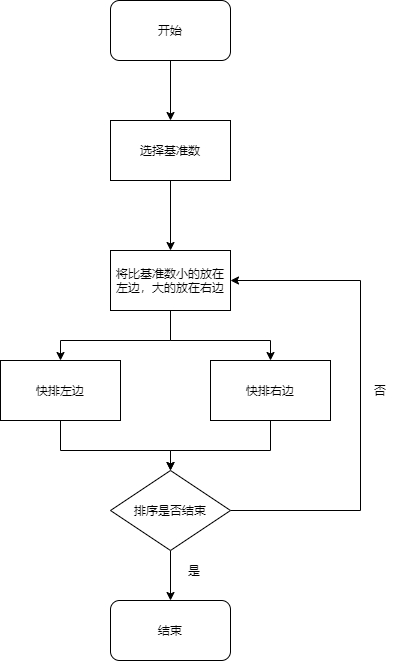

The diagram above was exported from draw.io. Its source (the exported page's mxGraphModel, read from the mxfile embedded in the PNG):
<mxGraphModel dx="990" dy="575" grid="1" gridSize="10" guides="1" tooltips="1" connect="1" arrows="1" fold="1" page="1" pageScale="1" pageWidth="827" pageHeight="1169" math="0" shadow="0">
  <root>
    <mxCell id="0" />
    <mxCell id="1" parent="0" />
    <mxCell id="10" style="edgeStyle=orthogonalEdgeStyle;rounded=0;orthogonalLoop=1;jettySize=auto;html=1;exitX=0.5;exitY=1;exitDx=0;exitDy=0;entryX=0.5;entryY=0;entryDx=0;entryDy=0;" parent="1" edge="1">
      <mxGeometry relative="1" as="geometry">
        <mxPoint x="390" y="280" as="sourcePoint" />
        <mxPoint x="390" y="350" as="targetPoint" />
      </mxGeometry>
    </mxCell>
    <mxCell id="11" style="edgeStyle=orthogonalEdgeStyle;rounded=0;orthogonalLoop=1;jettySize=auto;html=1;exitX=0.5;exitY=1;exitDx=0;exitDy=0;entryX=0.5;entryY=0;entryDx=0;entryDy=0;" parent="1" edge="1">
      <mxGeometry relative="1" as="geometry">
        <mxPoint x="390" y="410" as="sourcePoint" />
        <mxPoint x="280" y="460" as="targetPoint" />
        <Array as="points">
          <mxPoint x="390" y="440" />
          <mxPoint x="280" y="440" />
        </Array>
      </mxGeometry>
    </mxCell>
    <mxCell id="12" style="edgeStyle=orthogonalEdgeStyle;rounded=0;orthogonalLoop=1;jettySize=auto;html=1;exitX=0.5;exitY=1;exitDx=0;exitDy=0;" parent="1" edge="1">
      <mxGeometry relative="1" as="geometry">
        <mxPoint x="390" y="410" as="sourcePoint" />
        <mxPoint x="490" y="460" as="targetPoint" />
        <Array as="points">
          <mxPoint x="390" y="440" />
          <mxPoint x="490" y="440" />
        </Array>
      </mxGeometry>
    </mxCell>
    <mxCell id="13" style="edgeStyle=orthogonalEdgeStyle;rounded=0;orthogonalLoop=1;jettySize=auto;html=1;exitX=0.5;exitY=1;exitDx=0;exitDy=0;" parent="1" target="8" edge="1">
      <mxGeometry relative="1" as="geometry">
        <mxPoint x="280" y="520" as="sourcePoint" />
        <Array as="points">
          <mxPoint x="280" y="550" />
          <mxPoint x="390" y="550" />
        </Array>
      </mxGeometry>
    </mxCell>
    <mxCell id="14" style="edgeStyle=orthogonalEdgeStyle;rounded=0;orthogonalLoop=1;jettySize=auto;html=1;exitX=0.5;exitY=1;exitDx=0;exitDy=0;entryX=0.5;entryY=0;entryDx=0;entryDy=0;" parent="1" target="8" edge="1">
      <mxGeometry relative="1" as="geometry">
        <mxPoint x="490" y="520" as="sourcePoint" />
        <Array as="points">
          <mxPoint x="490" y="550" />
          <mxPoint x="390" y="550" />
        </Array>
      </mxGeometry>
    </mxCell>
    <mxCell id="15" style="edgeStyle=orthogonalEdgeStyle;rounded=0;orthogonalLoop=1;jettySize=auto;html=1;exitX=0.5;exitY=1;exitDx=0;exitDy=0;" parent="1" source="8" edge="1">
      <mxGeometry relative="1" as="geometry">
        <mxPoint x="390" y="700" as="targetPoint" />
      </mxGeometry>
    </mxCell>
    <mxCell id="16" style="edgeStyle=orthogonalEdgeStyle;rounded=0;orthogonalLoop=1;jettySize=auto;html=1;exitX=1;exitY=0.5;exitDx=0;exitDy=0;entryX=1;entryY=0.5;entryDx=0;entryDy=0;" parent="1" source="8" target="22" edge="1">
      <mxGeometry relative="1" as="geometry">
        <Array as="points">
          <mxPoint x="580" y="610" />
          <mxPoint x="580" y="380" />
        </Array>
        <mxPoint x="440" y="380" as="targetPoint" />
      </mxGeometry>
    </mxCell>
    <mxCell id="8" value="排序是否结束" style="rhombus;whiteSpace=wrap;html=1;" parent="1" vertex="1">
      <mxGeometry x="330" y="570" width="120" height="80" as="geometry" />
    </mxCell>
    <mxCell id="17" value="是" style="text;html=1;strokeColor=none;fillColor=none;align=center;verticalAlign=middle;whiteSpace=wrap;rounded=0;" parent="1" vertex="1">
      <mxGeometry x="394" y="660" width="40" height="20" as="geometry" />
    </mxCell>
    <mxCell id="18" value="否" style="text;html=1;strokeColor=none;fillColor=none;align=center;verticalAlign=middle;whiteSpace=wrap;rounded=0;" parent="1" vertex="1">
      <mxGeometry x="580" y="480" width="40" height="20" as="geometry" />
    </mxCell>
    <mxCell id="21" style="edgeStyle=orthogonalEdgeStyle;rounded=0;orthogonalLoop=1;jettySize=auto;html=1;exitX=0.5;exitY=1;exitDx=0;exitDy=0;entryX=0.5;entryY=0;entryDx=0;entryDy=0;" edge="1" parent="1" source="19" target="20">
      <mxGeometry relative="1" as="geometry" />
    </mxCell>
    <mxCell id="19" value="开始" style="rounded=1;whiteSpace=wrap;html=1;" vertex="1" parent="1">
      <mxGeometry x="330" y="100" width="120" height="60" as="geometry" />
    </mxCell>
    <mxCell id="20" value="选择基准数" style="rounded=0;whiteSpace=wrap;html=1;" vertex="1" parent="1">
      <mxGeometry x="330" y="220" width="120" height="60" as="geometry" />
    </mxCell>
    <mxCell id="22" value="将比基准数小的放在左边，大的放在右边" style="rounded=0;whiteSpace=wrap;html=1;" vertex="1" parent="1">
      <mxGeometry x="330" y="350" width="120" height="60" as="geometry" />
    </mxCell>
    <mxCell id="23" value="快排左边" style="rounded=0;whiteSpace=wrap;html=1;" vertex="1" parent="1">
      <mxGeometry x="220" y="460" width="120" height="60" as="geometry" />
    </mxCell>
    <mxCell id="24" value="快排右边" style="rounded=0;whiteSpace=wrap;html=1;" vertex="1" parent="1">
      <mxGeometry x="430" y="460" width="120" height="60" as="geometry" />
    </mxCell>
    <mxCell id="25" value="结束" style="rounded=1;whiteSpace=wrap;html=1;" vertex="1" parent="1">
      <mxGeometry x="330" y="700" width="120" height="60" as="geometry" />
    </mxCell>
  </root>
</mxGraphModel>